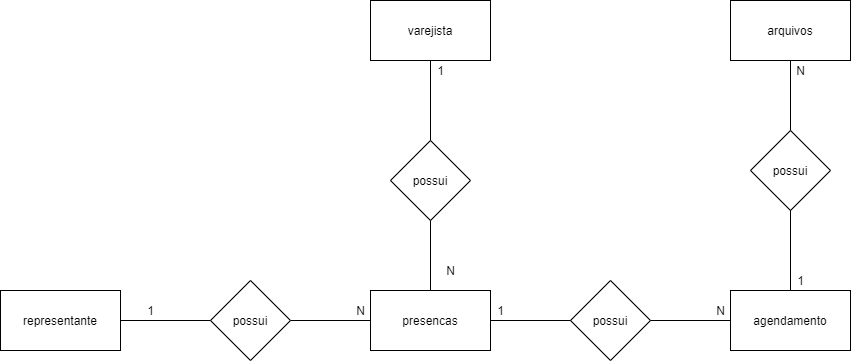

The diagram above was exported from draw.io. Its source (the exported page's mxGraphModel, read from the mxfile embedded in the PNG):
<mxGraphModel dx="1202" dy="607" grid="1" gridSize="10" guides="1" tooltips="1" connect="1" arrows="1" fold="1" page="1" pageScale="1" pageWidth="827" pageHeight="1169" math="0" shadow="0">
  <root>
    <mxCell id="0" />
    <mxCell id="1" parent="0" />
    <mxCell id="Xc4QmNP_UT1sDTijW9x_-2" value="varejista" style="rounded=0;whiteSpace=wrap;html=1;" parent="1" vertex="1">
      <mxGeometry x="480" y="170" width="120" height="60" as="geometry" />
    </mxCell>
    <mxCell id="Xc4QmNP_UT1sDTijW9x_-9" style="edgeStyle=orthogonalEdgeStyle;rounded=0;orthogonalLoop=1;jettySize=auto;html=1;entryX=0.5;entryY=1;entryDx=0;entryDy=0;startArrow=none;startFill=0;endArrow=none;endFill=0;" parent="1" source="Xc4QmNP_UT1sDTijW9x_-3" target="Xc4QmNP_UT1sDTijW9x_-8" edge="1">
      <mxGeometry relative="1" as="geometry" />
    </mxCell>
    <mxCell id="s5tk0Oeh9wFJF0VmLWvT-6" style="edgeStyle=orthogonalEdgeStyle;rounded=0;orthogonalLoop=1;jettySize=auto;html=1;entryX=1;entryY=0.5;entryDx=0;entryDy=0;startArrow=none;startFill=0;endArrow=none;endFill=0;" parent="1" source="Xc4QmNP_UT1sDTijW9x_-3" target="s5tk0Oeh9wFJF0VmLWvT-3" edge="1">
      <mxGeometry relative="1" as="geometry" />
    </mxCell>
    <mxCell id="Xc4QmNP_UT1sDTijW9x_-3" value="presencas" style="rounded=0;whiteSpace=wrap;html=1;" parent="1" vertex="1">
      <mxGeometry x="480" y="460" width="120" height="60" as="geometry" />
    </mxCell>
    <mxCell id="Xc4QmNP_UT1sDTijW9x_-10" style="edgeStyle=orthogonalEdgeStyle;rounded=0;orthogonalLoop=1;jettySize=auto;html=1;startArrow=none;startFill=0;endArrow=none;endFill=0;" parent="1" source="Xc4QmNP_UT1sDTijW9x_-8" target="Xc4QmNP_UT1sDTijW9x_-2" edge="1">
      <mxGeometry relative="1" as="geometry" />
    </mxCell>
    <mxCell id="Xc4QmNP_UT1sDTijW9x_-8" value="possui" style="rhombus;whiteSpace=wrap;html=1;" parent="1" vertex="1">
      <mxGeometry x="500" y="310" width="80" height="80" as="geometry" />
    </mxCell>
    <mxCell id="Xc4QmNP_UT1sDTijW9x_-13" value="1" style="text;html=1;align=center;verticalAlign=middle;resizable=0;points=[];autosize=1;strokeColor=none;fillColor=none;" parent="1" vertex="1">
      <mxGeometry x="540" y="230" width="20" height="20" as="geometry" />
    </mxCell>
    <mxCell id="Xc4QmNP_UT1sDTijW9x_-14" value="N" style="text;html=1;align=center;verticalAlign=middle;resizable=0;points=[];autosize=1;strokeColor=none;fillColor=none;" parent="1" vertex="1">
      <mxGeometry x="550" y="430" width="20" height="20" as="geometry" />
    </mxCell>
    <mxCell id="s5tk0Oeh9wFJF0VmLWvT-1" value="representante" style="rounded=0;whiteSpace=wrap;html=1;" parent="1" vertex="1">
      <mxGeometry x="110" y="460" width="120" height="60" as="geometry" />
    </mxCell>
    <mxCell id="s5tk0Oeh9wFJF0VmLWvT-4" style="edgeStyle=orthogonalEdgeStyle;rounded=0;orthogonalLoop=1;jettySize=auto;html=1;entryX=1;entryY=0.5;entryDx=0;entryDy=0;startArrow=none;startFill=0;endArrow=none;endFill=0;" parent="1" source="s5tk0Oeh9wFJF0VmLWvT-3" target="s5tk0Oeh9wFJF0VmLWvT-1" edge="1">
      <mxGeometry relative="1" as="geometry" />
    </mxCell>
    <mxCell id="s5tk0Oeh9wFJF0VmLWvT-3" value="possui" style="rhombus;whiteSpace=wrap;html=1;" parent="1" vertex="1">
      <mxGeometry x="320" y="450" width="80" height="80" as="geometry" />
    </mxCell>
    <mxCell id="s5tk0Oeh9wFJF0VmLWvT-7" value="1" style="text;html=1;align=center;verticalAlign=middle;resizable=0;points=[];autosize=1;strokeColor=none;fillColor=none;" parent="1" vertex="1">
      <mxGeometry x="250" y="470" width="20" height="20" as="geometry" />
    </mxCell>
    <mxCell id="s5tk0Oeh9wFJF0VmLWvT-8" value="N" style="text;html=1;align=center;verticalAlign=middle;resizable=0;points=[];autosize=1;strokeColor=none;fillColor=none;" parent="1" vertex="1">
      <mxGeometry x="460" y="470" width="20" height="20" as="geometry" />
    </mxCell>
    <mxCell id="GjVOFBl7BZxEAZKDBwOx-1" value="agendamento" style="rounded=0;whiteSpace=wrap;html=1;" parent="1" vertex="1">
      <mxGeometry x="840" y="460" width="120" height="60" as="geometry" />
    </mxCell>
    <mxCell id="GjVOFBl7BZxEAZKDBwOx-2" value="possui" style="rhombus;whiteSpace=wrap;html=1;" parent="1" vertex="1">
      <mxGeometry x="680" y="450" width="80" height="80" as="geometry" />
    </mxCell>
    <mxCell id="GjVOFBl7BZxEAZKDBwOx-3" value="" style="endArrow=none;html=1;rounded=0;exitX=1;exitY=0.5;exitDx=0;exitDy=0;entryX=0;entryY=0.5;entryDx=0;entryDy=0;" parent="1" source="Xc4QmNP_UT1sDTijW9x_-3" target="GjVOFBl7BZxEAZKDBwOx-2" edge="1">
      <mxGeometry width="50" height="50" relative="1" as="geometry">
        <mxPoint x="680" y="440" as="sourcePoint" />
        <mxPoint x="730" y="390" as="targetPoint" />
      </mxGeometry>
    </mxCell>
    <mxCell id="GjVOFBl7BZxEAZKDBwOx-4" value="" style="endArrow=none;html=1;rounded=0;exitX=1;exitY=0.5;exitDx=0;exitDy=0;entryX=0;entryY=0.5;entryDx=0;entryDy=0;" parent="1" source="GjVOFBl7BZxEAZKDBwOx-2" target="GjVOFBl7BZxEAZKDBwOx-1" edge="1">
      <mxGeometry width="50" height="50" relative="1" as="geometry">
        <mxPoint x="810" y="380" as="sourcePoint" />
        <mxPoint x="860" y="330" as="targetPoint" />
      </mxGeometry>
    </mxCell>
    <mxCell id="GjVOFBl7BZxEAZKDBwOx-5" value="1" style="text;html=1;align=center;verticalAlign=middle;resizable=0;points=[];autosize=1;strokeColor=none;fillColor=none;" parent="1" vertex="1">
      <mxGeometry x="600" y="470" width="20" height="20" as="geometry" />
    </mxCell>
    <mxCell id="GjVOFBl7BZxEAZKDBwOx-6" value="N" style="text;html=1;align=center;verticalAlign=middle;resizable=0;points=[];autosize=1;strokeColor=none;fillColor=none;" parent="1" vertex="1">
      <mxGeometry x="820" y="470" width="20" height="20" as="geometry" />
    </mxCell>
    <mxCell id="JAybHDkr1zCSTWLNUcnG-1" value="arquivos" style="rounded=0;whiteSpace=wrap;html=1;" parent="1" vertex="1">
      <mxGeometry x="840" y="170" width="120" height="60" as="geometry" />
    </mxCell>
    <mxCell id="JAybHDkr1zCSTWLNUcnG-2" value="&lt;font style=&quot;vertical-align: inherit&quot;&gt;&lt;font style=&quot;vertical-align: inherit&quot;&gt;possui&lt;/font&gt;&lt;/font&gt;" style="rhombus;whiteSpace=wrap;html=1;" parent="1" vertex="1">
      <mxGeometry x="860" y="300" width="80" height="80" as="geometry" />
    </mxCell>
    <mxCell id="JAybHDkr1zCSTWLNUcnG-3" value="" style="endArrow=none;html=1;rounded=0;exitX=0.5;exitY=1;exitDx=0;exitDy=0;entryX=0.5;entryY=0;entryDx=0;entryDy=0;" parent="1" source="JAybHDkr1zCSTWLNUcnG-2" target="GjVOFBl7BZxEAZKDBwOx-1" edge="1">
      <mxGeometry width="50" height="50" relative="1" as="geometry">
        <mxPoint x="1060" y="440" as="sourcePoint" />
        <mxPoint x="1110" y="390" as="targetPoint" />
      </mxGeometry>
    </mxCell>
    <mxCell id="JAybHDkr1zCSTWLNUcnG-4" value="" style="endArrow=none;html=1;rounded=0;exitX=0.5;exitY=0;exitDx=0;exitDy=0;entryX=0.5;entryY=1;entryDx=0;entryDy=0;" parent="1" source="JAybHDkr1zCSTWLNUcnG-2" target="JAybHDkr1zCSTWLNUcnG-1" edge="1">
      <mxGeometry width="50" height="50" relative="1" as="geometry">
        <mxPoint x="1010" y="310" as="sourcePoint" />
        <mxPoint x="1060" y="260" as="targetPoint" />
      </mxGeometry>
    </mxCell>
    <mxCell id="JAybHDkr1zCSTWLNUcnG-5" value="&lt;font style=&quot;vertical-align: inherit&quot;&gt;&lt;font style=&quot;vertical-align: inherit&quot;&gt;1&lt;/font&gt;&lt;/font&gt;" style="text;html=1;align=center;verticalAlign=middle;resizable=0;points=[];autosize=1;strokeColor=none;fillColor=none;" parent="1" vertex="1">
      <mxGeometry x="900" y="440" width="20" height="20" as="geometry" />
    </mxCell>
    <mxCell id="JAybHDkr1zCSTWLNUcnG-6" value="&lt;font style=&quot;vertical-align: inherit&quot;&gt;&lt;font style=&quot;vertical-align: inherit&quot;&gt;N&lt;/font&gt;&lt;/font&gt;" style="text;html=1;align=center;verticalAlign=middle;resizable=0;points=[];autosize=1;strokeColor=none;fillColor=none;" parent="1" vertex="1">
      <mxGeometry x="900" y="230" width="20" height="20" as="geometry" />
    </mxCell>
  </root>
</mxGraphModel>